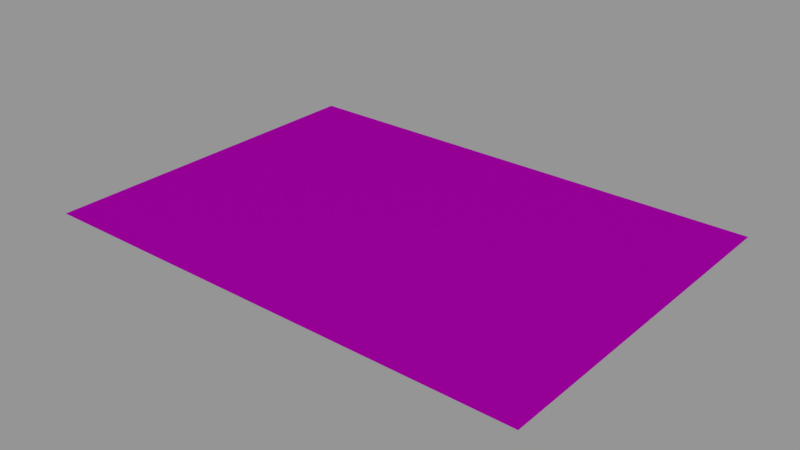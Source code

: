 # Source: info01_03.blend  (saved by Blender 2.79.0; exported with 4.5.12 LTS)
import bpy
from mathutils import Matrix  # noqa: F401  (used for matrix-valued properties, if any)

bpy.ops.wm.read_factory_settings(use_empty=True)
scene = bpy.context.scene
scene.name = 'Scene'

# ---- collections
col_collection_1 = bpy.data.collections.new('Collection 1'); scene.collection.children.link(col_collection_1)

# ---- images (referenced by path relative to the original .blend; pixels are not part of the script)
import os
ASSET_DIR = os.environ.get("B2B_ASSET_DIR", "")  # directory of the original .blend (textures are referenced by path, not embedded)
HERE = os.path.dirname(os.path.abspath(__file__))  # packed textures are extracted next to this script under _unpacked/

def load_image(name, relpath, width, height, colorspace="sRGB"):
    """Load a texture the original file referenced (path relative to the .blend, or extracted next to this script)."""
    p = next((c for c in (os.path.join(HERE, relpath), os.path.join(ASSET_DIR, relpath)) if relpath and os.path.exists(c)), "")
    if p:
        img = bpy.data.images.load(p, check_existing=True)
        img.name = name
    else:  # same state as the original file: an image datablock whose file is absent (Cycles renders it pink)
        img = bpy.data.images.new(name, width, height)
        img.source = "FILE"
        img.filepath = "//" + (relpath or name)
    img.colorspace_settings.name = colorspace
    return img
img_info01_03_ambient_sensing_port_png = load_image('info01_03_ambient_sensing_port.png', 'textures/info01_03_ambient_sensing_port.png', 1024, 1024, 'sRGB')

# ---- materials (node trees are filled in below, after node groups)
mat_info01_03 = bpy.data.materials.new('info01_03')
mat_info01_03.alpha_threshold = 0.0
mat_info01_03.roughness = 0.5

# ---- node groups
ng_decal_info_group = bpy.data.node_groups.new('Decal Info Group', 'ShaderNodeTree')
_s = ng_decal_info_group.interface.new_socket(name='Shader', in_out='OUTPUT', socket_type='NodeSocketShader')
_s = ng_decal_info_group.interface.new_socket(name='Material Color', in_out='INPUT', socket_type='NodeSocketColor')
_s.default_value = (0.5793, 0.5793, 0.5793, 1.0)
_s = ng_decal_info_group.interface.new_socket(name='Material Roughness', in_out='INPUT', socket_type='NodeSocketFloat')
_s.subtype = 'FACTOR'
_s.default_value = 0.2
_s.min_value = 0.0
_s.max_value = 1.0
_s = ng_decal_info_group.interface.new_socket(name='Invert', in_out='INPUT', socket_type='NodeSocketFloat')
_s.subtype = 'FACTOR'
_s.default_value = 1.0
_s.min_value = 0.0
_s.max_value = 1.0
_s = ng_decal_info_group.interface.new_socket(name='Alpha', in_out='INPUT', socket_type='NodeSocketColor')
_N = ng_decal_info_group.nodes; _L = ng_decal_info_group.links
n0 = _N.new('ShaderNodeBsdfTransparent'); n0.name = 'Transparent BSDF'; n0.location = (247, -354)
n1 = _N.new('ShaderNodeMixShader'); n1.name = 'Mix Shader'; n1.location = (498, -152)
n2 = _N.new('NodeGroupOutput'); n2.name = 'Group Output'; n2.location = (857, -88)
n3 = _N.new('ShaderNodeInvert'); n3.name = 'Invert'; n3.location = (-262, -267)
n4 = _N.new('ShaderNodeBsdfAnisotropic'); n4.name = 'Glossy BSDF'; n4.location = (290, 32)
n4.distribution = 'GGX'
n5 = _N.new('NodeGroupInput'); n5.name = 'Group Input'; n5.location = (-775, -19)
n6 = _N.new('ShaderNodeInvert'); n6.name = 'Invert.001'; n6.location = (-305, 58)
n7 = _N.new('ShaderNodeMath'); n7.name = 'Math'; n7.location = (0, 0)
n7.operation = 'POWER'
_L.new(n4.outputs[0], n1.inputs[1])
_L.new(n0.outputs[0], n1.inputs[2])
_L.new(n1.outputs[0], n2.inputs[0])
_L.new(n3.outputs[0], n1.inputs[0])
_L.new(n5.outputs[3], n3.inputs[1])
_L.new(n5.outputs[0], n6.inputs[1])
_L.new(n6.outputs[0], n4.inputs[0])
_L.new(n5.outputs[2], n6.inputs[0])
_L.new(n5.outputs[1], n7.inputs[0])
_L.new(n7.outputs[0], n4.inputs[1])
n2.is_active_output = True

# ---- material node trees
mat_info01_03.use_nodes = True; mat_info01_03.node_tree.nodes.clear()
_N = mat_info01_03.node_tree.nodes; _L = mat_info01_03.node_tree.links
n0 = _N.new('ShaderNodeOutputMaterial'); n0.name = 'Material Output'; n0.location = (188, 348)
n1 = _N.new('ShaderNodeGroup'); n1.name = 'Group'; n1.location = (-192, 385)
n1.width = 227
n1.node_tree = ng_decal_info_group
n1.inputs[1].default_value = 0.1
n1.inputs[2].default_value = 0.0
n2 = _N.new('ShaderNodeTexImage'); n2.name = 'Image Texture'; n2.location = (-662, 324)
n2.width = 295
n2.image = img_info01_03_ambient_sensing_port_png
_L.new(n1.outputs[0], n0.inputs[0])
_L.new(n2.outputs[1], n1.inputs[3])
_L.new(n2.outputs[0], n1.inputs[0])
n0.is_active_output = True

# ---- meshes
me_cube_001 = bpy.data.meshes.new('Cube.001')
me_cube_001.from_pydata([(-0.256, -0.1825, 0.0), (-0.256, 0.1825, 0.0), (0.256, -0.1825, 0.0), (0.256, 0.1825, 0.0)], [], [(3, 1, 0, 2)])
_uv = me_cube_001.uv_layers.new(name='UVMap')
_uv.uv.foreach_set('vector', [1.0, 1.0, 0.0, 1.0, 5.96e-08, 0.0, 1.0, 0.0])
me_cube_001.materials.append(mat_info01_03)
me_cube_001.use_remesh_preserve_volume = False
me_cube_001.use_remesh_preserve_attributes = False
me_cube_001.use_mirror_vertex_groups = False
me_cube_001.auto_texspace = False
me_cube_001.update()

# ---- objects
ob_info01_03 = bpy.data.objects.new('info01_03', me_cube_001)

# ---- transforms, parenting, visibility, modifiers, constraints
ob_info01_03.location = (0.0, 0.0, 0.0)
ob_info01_03.visible_shadow = False
ob_info01_03.show_wire = True
ob_info01_03.show_all_edges = True
ob_info01_03.lineart.crease_threshold = 0.0
_m = ob_info01_03.modifiers.new('Displace', 'DISPLACE')
_m.mid_level = 0.9999

# ---- collection membership
col_collection_1.objects.link(ob_info01_03)

# ---- scene / render settings (as saved in the file)
scene.frame_start = 0; scene.frame_end = 250; scene.frame_set(0)
scene.render.engine = 'CYCLES'
scene.render.dither_intensity = 0.0
scene.render.film_transparent = True
scene.cycles.use_denoising = False
scene.cycles.samples = 64
scene.cycles.sampling_pattern = 'TABULATED_SOBOL'
scene.cycles.light_sampling_threshold = 0.0
scene.cycles.use_adaptive_sampling = False
scene.cycles.use_light_tree = False
scene.cycles.blur_glossy = 0.0
scene.cycles.sample_clamp_indirect = 0.0
scene.view_settings.view_transform = 'Standard'
bpy.context.view_layer.update()

# ---- added for rendering (the .blend has no active camera and no usable light): camera, sun + grey world if the file has none
cam_auto = bpy.data.cameras.new('AutoCamera')
cam_auto.lens = 50.0
cam_auto.sensor_width = 36.0
cam_auto.clip_end = 1000.0
ob_auto_camera = bpy.data.objects.new('AutoCamera', cam_auto)
scene.collection.objects.link(ob_auto_camera)
ob_auto_camera.location = (0.581766, -0.69812, 0.465513)
ob_auto_camera.rotation_euler = (1.09748, -7.21219e-08, 0.694738)
scene.camera = ob_auto_camera
light_auto_sun = bpy.data.lights.new('AutoSun', 'SUN')
light_auto_sun.energy = 3.0
light_auto_sun.angle = 0.0523599
ob_auto_sun = bpy.data.objects.new('AutoSun', light_auto_sun)
scene.collection.objects.link(ob_auto_sun)
ob_auto_sun.rotation_euler = (0.872665, 0.174533, 0.523599)
if scene.world is None:
    world_auto = bpy.data.worlds.new('AutoWorld')
    world_auto.color = (0.3, 0.3, 0.3)
    scene.world = world_auto
bpy.context.view_layer.update()
